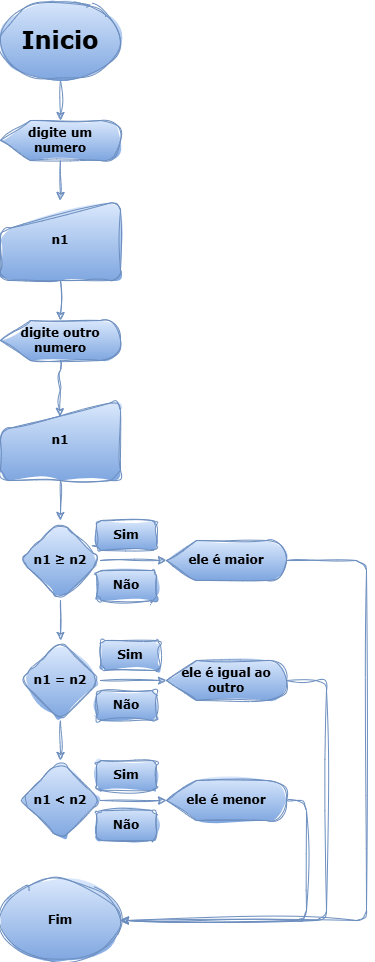

The diagram above was exported from draw.io. Its source (the exported page's mxGraphModel, read from the mxfile embedded in the PNG):
<mxGraphModel dx="2320" dy="1249" grid="1" gridSize="10" guides="1" tooltips="1" connect="1" arrows="1" fold="1" page="1" pageScale="1" pageWidth="827" pageHeight="1169" math="0" shadow="0" adaptiveColors="none">
  <root>
    <mxCell id="0" />
    <mxCell id="1" parent="0" />
    <mxCell id="Nh_WlS4DvLI4t7VIvRzL-1" value="" style="edgeStyle=orthogonalEdgeStyle;rounded=1;orthogonalLoop=1;jettySize=auto;html=1;fillColor=#dae8fc;gradientColor=#7ea6e0;strokeColor=#6c8ebf;fontColor=light-dark(#000000,#000000);fontFamily=Verdana;sketch=1;curveFitting=1;jiggle=2;" parent="1" source="Nh_WlS4DvLI4t7VIvRzL-2" target="Nh_WlS4DvLI4t7VIvRzL-4" edge="1">
      <mxGeometry relative="1" as="geometry" />
    </mxCell>
    <mxCell id="Nh_WlS4DvLI4t7VIvRzL-2" value="&lt;h1&gt;Inicio&lt;/h1&gt;" style="ellipse;whiteSpace=wrap;html=1;fillColor=#dae8fc;gradientColor=#7ea6e0;strokeColor=#6c8ebf;fontFamily=Verdana;sketch=1;curveFitting=1;jiggle=2;rounded=1;" parent="1" vertex="1">
      <mxGeometry x="230" y="105" width="120" height="80" as="geometry" />
    </mxCell>
    <mxCell id="Nh_WlS4DvLI4t7VIvRzL-3" value="" style="edgeStyle=orthogonalEdgeStyle;rounded=1;orthogonalLoop=1;jettySize=auto;html=1;fontStyle=1;fillColor=#dae8fc;gradientColor=#7ea6e0;strokeColor=#6c8ebf;fontColor=light-dark(#000000,#000000);fontFamily=Verdana;sketch=1;curveFitting=1;jiggle=2;" parent="1" source="Nh_WlS4DvLI4t7VIvRzL-4" target="Nh_WlS4DvLI4t7VIvRzL-6" edge="1">
      <mxGeometry relative="1" as="geometry" />
    </mxCell>
    <mxCell id="Nh_WlS4DvLI4t7VIvRzL-4" value="digite um numero" style="shape=display;whiteSpace=wrap;html=1;fontStyle=1;fillColor=#dae8fc;gradientColor=#7ea6e0;strokeColor=#6c8ebf;fontFamily=Verdana;sketch=1;curveFitting=1;jiggle=2;rounded=1;" parent="1" vertex="1">
      <mxGeometry x="230" y="225" width="120" height="40" as="geometry" />
    </mxCell>
    <mxCell id="Nh_WlS4DvLI4t7VIvRzL-5" value="" style="edgeStyle=orthogonalEdgeStyle;rounded=1;orthogonalLoop=1;jettySize=auto;html=1;fontStyle=1;fillColor=#dae8fc;gradientColor=#7ea6e0;strokeColor=#6c8ebf;fontColor=light-dark(#000000,#000000);fontFamily=Verdana;sketch=1;curveFitting=1;jiggle=2;" parent="1" source="Nh_WlS4DvLI4t7VIvRzL-6" target="Nh_WlS4DvLI4t7VIvRzL-8" edge="1">
      <mxGeometry relative="1" as="geometry" />
    </mxCell>
    <mxCell id="Nh_WlS4DvLI4t7VIvRzL-6" value="n1" style="shape=manualInput;whiteSpace=wrap;html=1;fontStyle=1;fillColor=#dae8fc;gradientColor=#7ea6e0;strokeColor=#6c8ebf;fontFamily=Verdana;sketch=1;curveFitting=1;jiggle=2;rounded=1;" parent="1" vertex="1">
      <mxGeometry x="230" y="305" width="120" height="80" as="geometry" />
    </mxCell>
    <mxCell id="Nh_WlS4DvLI4t7VIvRzL-8" value="digite outro numero" style="shape=display;whiteSpace=wrap;html=1;fontStyle=1;fillColor=#dae8fc;gradientColor=#7ea6e0;strokeColor=#6c8ebf;fontFamily=Verdana;sketch=1;curveFitting=1;jiggle=2;rounded=1;" parent="1" vertex="1">
      <mxGeometry x="230" y="425" width="120" height="40" as="geometry" />
    </mxCell>
    <mxCell id="eF2UbJQnMmHCSJ6d3P4Y-8" style="edgeStyle=orthogonalEdgeStyle;rounded=1;sketch=1;hachureGap=4;jiggle=2;curveFitting=1;orthogonalLoop=1;jettySize=auto;html=1;exitX=1;exitY=0.5;exitDx=0;exitDy=0;exitPerimeter=0;entryX=1;entryY=0.5;entryDx=0;entryDy=0;fontFamily=Architects Daughter;fontSource=https%3A%2F%2Ffonts.googleapis.com%2Fcss%3Ffamily%3DArchitects%2BDaughter;fillColor=#dae8fc;gradientColor=#7ea6e0;strokeColor=#6c8ebf;" parent="1" source="Nh_WlS4DvLI4t7VIvRzL-13" target="Nh_WlS4DvLI4t7VIvRzL-21" edge="1">
      <mxGeometry relative="1" as="geometry">
        <Array as="points">
          <mxPoint x="596" y="665" />
          <mxPoint x="596" y="1025" />
        </Array>
      </mxGeometry>
    </mxCell>
    <mxCell id="Nh_WlS4DvLI4t7VIvRzL-13" value="ele é maior" style="shape=display;whiteSpace=wrap;html=1;fontStyle=1;fillColor=#dae8fc;gradientColor=#7ea6e0;strokeColor=#6c8ebf;fontFamily=Verdana;sketch=1;curveFitting=1;jiggle=2;rounded=1;" parent="1" vertex="1">
      <mxGeometry x="396" y="645" width="120" height="40" as="geometry" />
    </mxCell>
    <mxCell id="Nh_WlS4DvLI4t7VIvRzL-14" style="edgeStyle=orthogonalEdgeStyle;rounded=1;orthogonalLoop=1;jettySize=auto;html=1;entryX=1;entryY=0.5;entryDx=0;entryDy=0;exitX=1;exitY=0.5;exitDx=0;exitDy=0;exitPerimeter=0;fontStyle=1;fillColor=#dae8fc;gradientColor=#7ea6e0;strokeColor=#6c8ebf;fontColor=light-dark(#000000,#000000);fontFamily=Verdana;sketch=1;curveFitting=1;jiggle=2;" parent="1" source="Nh_WlS4DvLI4t7VIvRzL-15" target="Nh_WlS4DvLI4t7VIvRzL-21" edge="1">
      <mxGeometry relative="1" as="geometry">
        <Array as="points">
          <mxPoint x="536" y="905" />
          <mxPoint x="536" y="1025" />
        </Array>
      </mxGeometry>
    </mxCell>
    <mxCell id="Nh_WlS4DvLI4t7VIvRzL-15" value="ele é menor" style="shape=display;whiteSpace=wrap;html=1;fontStyle=1;fillColor=#dae8fc;gradientColor=#7ea6e0;strokeColor=#6c8ebf;fontFamily=Verdana;sketch=1;curveFitting=1;jiggle=2;rounded=1;" parent="1" vertex="1">
      <mxGeometry x="396" y="885" width="120" height="40" as="geometry" />
    </mxCell>
    <mxCell id="Nh_WlS4DvLI4t7VIvRzL-16" value="" style="edgeStyle=orthogonalEdgeStyle;rounded=1;orthogonalLoop=1;jettySize=auto;html=1;fontStyle=1;fillColor=#dae8fc;gradientColor=#7ea6e0;strokeColor=#6c8ebf;fontColor=light-dark(#000000,#000000);fontFamily=Verdana;sketch=1;curveFitting=1;jiggle=2;exitX=1;exitY=0.5;exitDx=0;exitDy=0;exitPerimeter=0;" parent="1" source="Nh_WlS4DvLI4t7VIvRzL-17" target="Nh_WlS4DvLI4t7VIvRzL-21" edge="1">
      <mxGeometry relative="1" as="geometry">
        <Array as="points">
          <mxPoint x="556" y="785" />
          <mxPoint x="556" y="1025" />
        </Array>
      </mxGeometry>
    </mxCell>
    <mxCell id="Nh_WlS4DvLI4t7VIvRzL-17" value="ele é igual ao outro" style="shape=display;whiteSpace=wrap;html=1;fontStyle=1;fillColor=#dae8fc;gradientColor=#7ea6e0;strokeColor=#6c8ebf;fontFamily=Verdana;sketch=1;curveFitting=1;jiggle=2;rounded=1;" parent="1" vertex="1">
      <mxGeometry x="396" y="765" width="120" height="40" as="geometry" />
    </mxCell>
    <mxCell id="Nh_WlS4DvLI4t7VIvRzL-19" value="Sim" style="text;html=1;align=center;verticalAlign=middle;whiteSpace=wrap;rounded=1;fontStyle=1;fillColor=#dae8fc;gradientColor=#7ea6e0;strokeColor=#6c8ebf;fontFamily=Verdana;sketch=1;curveFitting=1;jiggle=2;" parent="1" vertex="1">
      <mxGeometry x="326" y="625" width="60" height="30" as="geometry" />
    </mxCell>
    <mxCell id="Nh_WlS4DvLI4t7VIvRzL-20" value="Não" style="text;html=1;align=center;verticalAlign=middle;whiteSpace=wrap;rounded=1;fontStyle=1;fillColor=#dae8fc;gradientColor=#7ea6e0;strokeColor=#6c8ebf;fontFamily=Verdana;sketch=1;curveFitting=1;jiggle=2;" parent="1" vertex="1">
      <mxGeometry x="326" y="795" width="60" height="30" as="geometry" />
    </mxCell>
    <mxCell id="Nh_WlS4DvLI4t7VIvRzL-21" value="Fim" style="ellipse;whiteSpace=wrap;html=1;fontStyle=1;fillColor=#dae8fc;gradientColor=#7ea6e0;strokeColor=#6c8ebf;fontFamily=Verdana;sketch=1;curveFitting=1;jiggle=2;rounded=1;" parent="1" vertex="1">
      <mxGeometry x="230" y="985" width="120" height="80" as="geometry" />
    </mxCell>
    <mxCell id="Nh_WlS4DvLI4t7VIvRzL-22" value="Não" style="text;html=1;align=center;verticalAlign=middle;whiteSpace=wrap;rounded=1;fontStyle=1;fillColor=#dae8fc;gradientColor=#7ea6e0;strokeColor=#6c8ebf;fontFamily=Verdana;sketch=1;curveFitting=1;jiggle=2;" parent="1" vertex="1">
      <mxGeometry x="326" y="675" width="60" height="30" as="geometry" />
    </mxCell>
    <mxCell id="eF2UbJQnMmHCSJ6d3P4Y-4" value="" style="edgeStyle=orthogonalEdgeStyle;rounded=1;sketch=1;hachureGap=4;jiggle=2;curveFitting=1;orthogonalLoop=1;jettySize=auto;html=1;fontFamily=Architects Daughter;fontSource=https%3A%2F%2Ffonts.googleapis.com%2Fcss%3Ffamily%3DArchitects%2BDaughter;fillColor=#dae8fc;gradientColor=#7ea6e0;strokeColor=#6c8ebf;" parent="1" source="eF2UbJQnMmHCSJ6d3P4Y-1" target="eF2UbJQnMmHCSJ6d3P4Y-3" edge="1">
      <mxGeometry relative="1" as="geometry" />
    </mxCell>
    <mxCell id="eF2UbJQnMmHCSJ6d3P4Y-1" value="n1" style="shape=manualInput;whiteSpace=wrap;html=1;fontStyle=1;fillColor=#dae8fc;gradientColor=#7ea6e0;strokeColor=#6c8ebf;fontFamily=Verdana;sketch=1;curveFitting=1;jiggle=2;rounded=1;" parent="1" vertex="1">
      <mxGeometry x="230" y="505" width="120" height="80" as="geometry" />
    </mxCell>
    <mxCell id="eF2UbJQnMmHCSJ6d3P4Y-2" style="edgeStyle=orthogonalEdgeStyle;rounded=1;sketch=1;hachureGap=4;jiggle=2;curveFitting=1;orthogonalLoop=1;jettySize=auto;html=1;entryX=0.493;entryY=0.202;entryDx=0;entryDy=0;entryPerimeter=0;fontFamily=Architects Daughter;fontSource=https%3A%2F%2Ffonts.googleapis.com%2Fcss%3Ffamily%3DArchitects%2BDaughter;fillColor=#dae8fc;gradientColor=#7ea6e0;strokeColor=#6c8ebf;" parent="1" source="Nh_WlS4DvLI4t7VIvRzL-8" target="eF2UbJQnMmHCSJ6d3P4Y-1" edge="1">
      <mxGeometry relative="1" as="geometry" />
    </mxCell>
    <mxCell id="eF2UbJQnMmHCSJ6d3P4Y-5" style="edgeStyle=orthogonalEdgeStyle;rounded=1;sketch=1;hachureGap=4;jiggle=2;curveFitting=1;orthogonalLoop=1;jettySize=auto;html=1;fontFamily=Architects Daughter;fontSource=https%3A%2F%2Ffonts.googleapis.com%2Fcss%3Ffamily%3DArchitects%2BDaughter;entryX=0;entryY=0.5;entryDx=0;entryDy=0;entryPerimeter=0;fillColor=#dae8fc;gradientColor=#7ea6e0;strokeColor=#6c8ebf;" parent="1" source="eF2UbJQnMmHCSJ6d3P4Y-3" target="Nh_WlS4DvLI4t7VIvRzL-13" edge="1">
      <mxGeometry relative="1" as="geometry">
        <mxPoint x="386" y="665" as="targetPoint" />
      </mxGeometry>
    </mxCell>
    <mxCell id="eF2UbJQnMmHCSJ6d3P4Y-7" value="" style="edgeStyle=orthogonalEdgeStyle;rounded=1;sketch=1;hachureGap=4;jiggle=2;curveFitting=1;orthogonalLoop=1;jettySize=auto;html=1;fontFamily=Architects Daughter;fontSource=https%3A%2F%2Ffonts.googleapis.com%2Fcss%3Ffamily%3DArchitects%2BDaughter;fillColor=#dae8fc;gradientColor=#7ea6e0;strokeColor=#6c8ebf;" parent="1" source="eF2UbJQnMmHCSJ6d3P4Y-3" target="eF2UbJQnMmHCSJ6d3P4Y-6" edge="1">
      <mxGeometry relative="1" as="geometry" />
    </mxCell>
    <mxCell id="eF2UbJQnMmHCSJ6d3P4Y-3" value="n1&amp;nbsp;≥ n2" style="rhombus;whiteSpace=wrap;html=1;fontFamily=Verdana;fillColor=#dae8fc;strokeColor=#6c8ebf;fontStyle=1;gradientColor=#7ea6e0;sketch=1;curveFitting=1;jiggle=2;rounded=1;" parent="1" vertex="1">
      <mxGeometry x="250" y="625" width="80" height="80" as="geometry" />
    </mxCell>
    <mxCell id="eF2UbJQnMmHCSJ6d3P4Y-13" value="" style="edgeStyle=orthogonalEdgeStyle;rounded=1;sketch=1;hachureGap=4;jiggle=2;curveFitting=1;orthogonalLoop=1;jettySize=auto;html=1;fontFamily=Architects Daughter;fontSource=https%3A%2F%2Ffonts.googleapis.com%2Fcss%3Ffamily%3DArchitects%2BDaughter;fillColor=#dae8fc;gradientColor=#7ea6e0;strokeColor=#6c8ebf;" parent="1" source="eF2UbJQnMmHCSJ6d3P4Y-6" target="eF2UbJQnMmHCSJ6d3P4Y-12" edge="1">
      <mxGeometry relative="1" as="geometry" />
    </mxCell>
    <mxCell id="eF2UbJQnMmHCSJ6d3P4Y-6" value="n1 = n2" style="rhombus;whiteSpace=wrap;html=1;fontFamily=Verdana;fillColor=#dae8fc;strokeColor=#6c8ebf;fontStyle=1;gradientColor=#7ea6e0;sketch=1;curveFitting=1;jiggle=2;rounded=1;" parent="1" vertex="1">
      <mxGeometry x="250" y="745" width="80" height="80" as="geometry" />
    </mxCell>
    <mxCell id="eF2UbJQnMmHCSJ6d3P4Y-11" style="edgeStyle=orthogonalEdgeStyle;rounded=1;sketch=1;hachureGap=4;jiggle=2;curveFitting=1;orthogonalLoop=1;jettySize=auto;html=1;exitX=1;exitY=0.5;exitDx=0;exitDy=0;entryX=0;entryY=0.5;entryDx=0;entryDy=0;entryPerimeter=0;fontFamily=Architects Daughter;fontSource=https%3A%2F%2Ffonts.googleapis.com%2Fcss%3Ffamily%3DArchitects%2BDaughter;fillColor=#dae8fc;gradientColor=#7ea6e0;strokeColor=#6c8ebf;" parent="1" source="eF2UbJQnMmHCSJ6d3P4Y-6" target="Nh_WlS4DvLI4t7VIvRzL-17" edge="1">
      <mxGeometry relative="1" as="geometry" />
    </mxCell>
    <mxCell id="eF2UbJQnMmHCSJ6d3P4Y-12" value="n1&amp;nbsp;&amp;lt; n2" style="rhombus;whiteSpace=wrap;html=1;fontFamily=Verdana;fillColor=#dae8fc;strokeColor=#6c8ebf;fontStyle=1;gradientColor=#7ea6e0;sketch=1;curveFitting=1;jiggle=2;rounded=1;" parent="1" vertex="1">
      <mxGeometry x="250" y="865" width="80" height="80" as="geometry" />
    </mxCell>
    <mxCell id="eF2UbJQnMmHCSJ6d3P4Y-14" style="edgeStyle=orthogonalEdgeStyle;rounded=1;sketch=1;hachureGap=4;jiggle=2;curveFitting=1;orthogonalLoop=1;jettySize=auto;html=1;exitX=1;exitY=0.5;exitDx=0;exitDy=0;entryX=0;entryY=0.5;entryDx=0;entryDy=0;entryPerimeter=0;fontFamily=Architects Daughter;fontSource=https%3A%2F%2Ffonts.googleapis.com%2Fcss%3Ffamily%3DArchitects%2BDaughter;fillColor=#dae8fc;gradientColor=#7ea6e0;strokeColor=#6c8ebf;" parent="1" source="eF2UbJQnMmHCSJ6d3P4Y-12" target="Nh_WlS4DvLI4t7VIvRzL-15" edge="1">
      <mxGeometry relative="1" as="geometry" />
    </mxCell>
    <mxCell id="eF2UbJQnMmHCSJ6d3P4Y-16" value="Não" style="text;html=1;align=center;verticalAlign=middle;whiteSpace=wrap;rounded=1;fontStyle=1;fillColor=#dae8fc;gradientColor=#7ea6e0;strokeColor=#6c8ebf;fontFamily=Verdana;sketch=1;curveFitting=1;jiggle=2;" parent="1" vertex="1">
      <mxGeometry x="326" y="915" width="60" height="30" as="geometry" />
    </mxCell>
    <mxCell id="eF2UbJQnMmHCSJ6d3P4Y-17" value="Sim" style="text;html=1;align=center;verticalAlign=middle;whiteSpace=wrap;rounded=1;fontStyle=1;fillColor=#dae8fc;gradientColor=#7ea6e0;strokeColor=#6c8ebf;fontFamily=Verdana;sketch=1;curveFitting=1;jiggle=2;" parent="1" vertex="1">
      <mxGeometry x="326" y="865" width="60" height="30" as="geometry" />
    </mxCell>
    <mxCell id="eF2UbJQnMmHCSJ6d3P4Y-18" value="Sim" style="text;html=1;align=center;verticalAlign=middle;whiteSpace=wrap;rounded=1;fontStyle=1;fillColor=#dae8fc;gradientColor=#7ea6e0;strokeColor=#6c8ebf;fontFamily=Verdana;sketch=1;curveFitting=1;jiggle=2;" parent="1" vertex="1">
      <mxGeometry x="330" y="745" width="60" height="30" as="geometry" />
    </mxCell>
  </root>
</mxGraphModel>